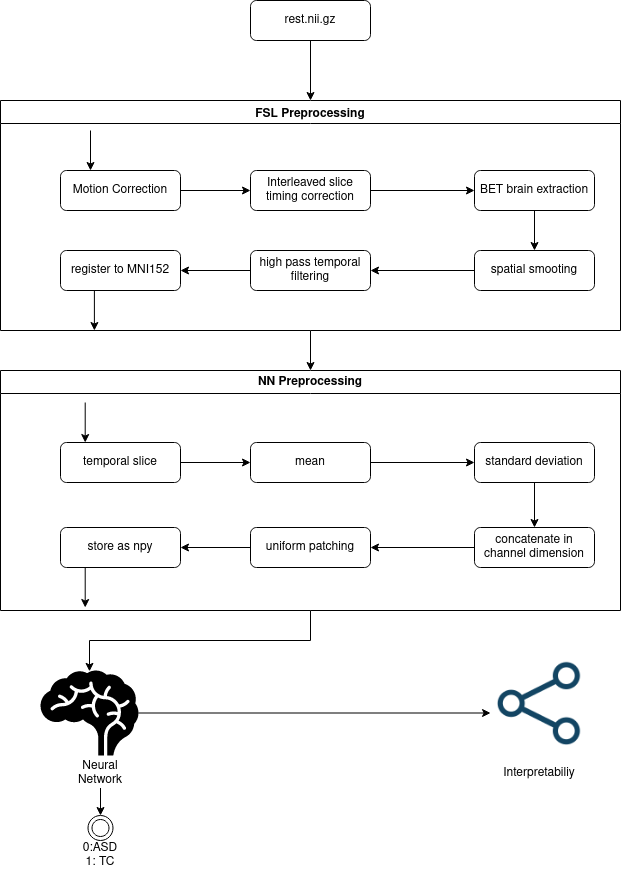

The diagram above was exported from draw.io. Its source (the exported page's mxGraphModel, read from the mxfile embedded in the PNG):
<mxGraphModel dx="2889" dy="1180" grid="1" gridSize="10" guides="1" tooltips="1" connect="1" arrows="1" fold="1" page="1" pageScale="1" pageWidth="827" pageHeight="1169" math="0" shadow="0">
  <root>
    <mxCell id="WIyWlLk6GJQsqaUBKTNV-0" />
    <mxCell id="WIyWlLk6GJQsqaUBKTNV-1" parent="WIyWlLk6GJQsqaUBKTNV-0" />
    <mxCell id="yMm96k-QMbINp1ipNt1s-29" style="edgeStyle=orthogonalEdgeStyle;rounded=0;orthogonalLoop=1;jettySize=auto;html=1;" edge="1" parent="WIyWlLk6GJQsqaUBKTNV-1" source="yMm96k-QMbINp1ipNt1s-0" target="yMm96k-QMbINp1ipNt1s-9">
      <mxGeometry relative="1" as="geometry" />
    </mxCell>
    <mxCell id="yMm96k-QMbINp1ipNt1s-0" value="&lt;div&gt;rest.nii.gz&lt;/div&gt;" style="rounded=1;whiteSpace=wrap;html=1;fontSize=12;glass=0;strokeWidth=1;shadow=0;" vertex="1" parent="WIyWlLk6GJQsqaUBKTNV-1">
      <mxGeometry x="70" y="80" width="120" height="40" as="geometry" />
    </mxCell>
    <mxCell id="yMm96k-QMbINp1ipNt1s-46" style="edgeStyle=orthogonalEdgeStyle;rounded=0;orthogonalLoop=1;jettySize=auto;html=1;" edge="1" parent="WIyWlLk6GJQsqaUBKTNV-1" source="yMm96k-QMbINp1ipNt1s-9" target="yMm96k-QMbINp1ipNt1s-39">
      <mxGeometry relative="1" as="geometry" />
    </mxCell>
    <mxCell id="yMm96k-QMbINp1ipNt1s-9" value="FSL Preprocessing" style="swimlane;" vertex="1" parent="WIyWlLk6GJQsqaUBKTNV-1">
      <mxGeometry x="-180" y="180" width="620" height="230" as="geometry" />
    </mxCell>
    <mxCell id="yMm96k-QMbINp1ipNt1s-17" value="&lt;div&gt;Motion Correction&lt;/div&gt;" style="rounded=1;whiteSpace=wrap;html=1;fontSize=12;glass=0;strokeWidth=1;shadow=0;" vertex="1" parent="yMm96k-QMbINp1ipNt1s-9">
      <mxGeometry x="60" y="70" width="120" height="40" as="geometry" />
    </mxCell>
    <mxCell id="yMm96k-QMbINp1ipNt1s-19" value="&lt;div&gt;Interleaved slice timing correction&lt;/div&gt;" style="rounded=1;whiteSpace=wrap;html=1;fontSize=12;glass=0;strokeWidth=1;shadow=0;" vertex="1" parent="yMm96k-QMbINp1ipNt1s-9">
      <mxGeometry x="250" y="70" width="120" height="40" as="geometry" />
    </mxCell>
    <mxCell id="yMm96k-QMbINp1ipNt1s-16" style="edgeStyle=orthogonalEdgeStyle;rounded=0;orthogonalLoop=1;jettySize=auto;html=1;" edge="1" parent="yMm96k-QMbINp1ipNt1s-9" source="yMm96k-QMbINp1ipNt1s-17" target="yMm96k-QMbINp1ipNt1s-19">
      <mxGeometry relative="1" as="geometry" />
    </mxCell>
    <mxCell id="yMm96k-QMbINp1ipNt1s-21" value="&lt;div&gt;BET brain extraction&lt;/div&gt;" style="rounded=1;whiteSpace=wrap;html=1;fontSize=12;glass=0;strokeWidth=1;shadow=0;" vertex="1" parent="yMm96k-QMbINp1ipNt1s-9">
      <mxGeometry x="474" y="70" width="120" height="40" as="geometry" />
    </mxCell>
    <mxCell id="yMm96k-QMbINp1ipNt1s-18" style="edgeStyle=orthogonalEdgeStyle;rounded=0;orthogonalLoop=1;jettySize=auto;html=1;entryX=0;entryY=0.5;entryDx=0;entryDy=0;" edge="1" parent="yMm96k-QMbINp1ipNt1s-9" source="yMm96k-QMbINp1ipNt1s-19" target="yMm96k-QMbINp1ipNt1s-21">
      <mxGeometry relative="1" as="geometry" />
    </mxCell>
    <mxCell id="yMm96k-QMbINp1ipNt1s-23" value="spatial smooting" style="rounded=1;whiteSpace=wrap;html=1;fontSize=12;glass=0;strokeWidth=1;shadow=0;" vertex="1" parent="yMm96k-QMbINp1ipNt1s-9">
      <mxGeometry x="474" y="150" width="120" height="40" as="geometry" />
    </mxCell>
    <mxCell id="yMm96k-QMbINp1ipNt1s-20" style="edgeStyle=orthogonalEdgeStyle;rounded=0;orthogonalLoop=1;jettySize=auto;html=1;" edge="1" parent="yMm96k-QMbINp1ipNt1s-9" source="yMm96k-QMbINp1ipNt1s-21" target="yMm96k-QMbINp1ipNt1s-23">
      <mxGeometry relative="1" as="geometry" />
    </mxCell>
    <mxCell id="yMm96k-QMbINp1ipNt1s-25" value="&lt;div&gt;high pass temporal filtering&lt;/div&gt;" style="rounded=1;whiteSpace=wrap;html=1;fontSize=12;glass=0;strokeWidth=1;shadow=0;" vertex="1" parent="yMm96k-QMbINp1ipNt1s-9">
      <mxGeometry x="250" y="150" width="120" height="40" as="geometry" />
    </mxCell>
    <mxCell id="yMm96k-QMbINp1ipNt1s-22" style="edgeStyle=orthogonalEdgeStyle;rounded=0;orthogonalLoop=1;jettySize=auto;html=1;" edge="1" parent="yMm96k-QMbINp1ipNt1s-9" source="yMm96k-QMbINp1ipNt1s-23" target="yMm96k-QMbINp1ipNt1s-25">
      <mxGeometry relative="1" as="geometry" />
    </mxCell>
    <mxCell id="yMm96k-QMbINp1ipNt1s-26" value="register to MNI152" style="rounded=1;whiteSpace=wrap;html=1;fontSize=12;glass=0;strokeWidth=1;shadow=0;" vertex="1" parent="yMm96k-QMbINp1ipNt1s-9">
      <mxGeometry x="60" y="150" width="120" height="40" as="geometry" />
    </mxCell>
    <mxCell id="yMm96k-QMbINp1ipNt1s-24" style="edgeStyle=orthogonalEdgeStyle;rounded=0;orthogonalLoop=1;jettySize=auto;html=1;" edge="1" parent="yMm96k-QMbINp1ipNt1s-9" source="yMm96k-QMbINp1ipNt1s-25" target="yMm96k-QMbINp1ipNt1s-26">
      <mxGeometry relative="1" as="geometry" />
    </mxCell>
    <mxCell id="yMm96k-QMbINp1ipNt1s-30" value="" style="endArrow=classic;html=1;rounded=0;entryX=0.25;entryY=0;entryDx=0;entryDy=0;" edge="1" parent="yMm96k-QMbINp1ipNt1s-9" target="yMm96k-QMbINp1ipNt1s-17">
      <mxGeometry width="50" height="50" relative="1" as="geometry">
        <mxPoint x="90" y="30" as="sourcePoint" />
        <mxPoint x="120" y="-20" as="targetPoint" />
      </mxGeometry>
    </mxCell>
    <mxCell id="yMm96k-QMbINp1ipNt1s-31" value="" style="endArrow=classic;html=1;rounded=0;entryX=0.5;entryY=0;entryDx=0;entryDy=0;" edge="1" parent="yMm96k-QMbINp1ipNt1s-9">
      <mxGeometry width="50" height="50" relative="1" as="geometry">
        <mxPoint x="93.9" y="190" as="sourcePoint" />
        <mxPoint x="93.9" y="230" as="targetPoint" />
      </mxGeometry>
    </mxCell>
    <mxCell id="yMm96k-QMbINp1ipNt1s-51" style="edgeStyle=orthogonalEdgeStyle;rounded=0;orthogonalLoop=1;jettySize=auto;html=1;entryX=0.5;entryY=0.01;entryDx=0;entryDy=0;entryPerimeter=0;" edge="1" parent="WIyWlLk6GJQsqaUBKTNV-1" source="yMm96k-QMbINp1ipNt1s-39" target="yMm96k-QMbINp1ipNt1s-49">
      <mxGeometry relative="1" as="geometry" />
    </mxCell>
    <mxCell id="yMm96k-QMbINp1ipNt1s-39" value="&lt;div&gt;NN Preprocessing&lt;/div&gt;" style="swimlane;whiteSpace=wrap;html=1;" vertex="1" parent="WIyWlLk6GJQsqaUBKTNV-1">
      <mxGeometry x="-180" y="450" width="620" height="240" as="geometry" />
    </mxCell>
    <mxCell id="yMm96k-QMbINp1ipNt1s-32" value="temporal slice" style="rounded=1;whiteSpace=wrap;html=1;fontSize=12;glass=0;strokeWidth=1;shadow=0;" vertex="1" parent="yMm96k-QMbINp1ipNt1s-39">
      <mxGeometry x="60" y="72" width="120" height="40" as="geometry" />
    </mxCell>
    <mxCell id="yMm96k-QMbINp1ipNt1s-33" value="&lt;div&gt;mean&lt;/div&gt;" style="rounded=1;whiteSpace=wrap;html=1;fontSize=12;glass=0;strokeWidth=1;shadow=0;" vertex="1" parent="yMm96k-QMbINp1ipNt1s-39">
      <mxGeometry x="250" y="72" width="120" height="40" as="geometry" />
    </mxCell>
    <mxCell id="yMm96k-QMbINp1ipNt1s-36" style="edgeStyle=orthogonalEdgeStyle;rounded=0;orthogonalLoop=1;jettySize=auto;html=1;entryX=0;entryY=0.5;entryDx=0;entryDy=0;" edge="1" parent="yMm96k-QMbINp1ipNt1s-39" source="yMm96k-QMbINp1ipNt1s-32" target="yMm96k-QMbINp1ipNt1s-33">
      <mxGeometry relative="1" as="geometry" />
    </mxCell>
    <mxCell id="yMm96k-QMbINp1ipNt1s-34" value="standard deviation" style="rounded=1;whiteSpace=wrap;html=1;fontSize=12;glass=0;strokeWidth=1;shadow=0;" vertex="1" parent="yMm96k-QMbINp1ipNt1s-39">
      <mxGeometry x="474" y="72" width="120" height="40" as="geometry" />
    </mxCell>
    <mxCell id="yMm96k-QMbINp1ipNt1s-42" style="edgeStyle=orthogonalEdgeStyle;rounded=0;orthogonalLoop=1;jettySize=auto;html=1;entryX=0;entryY=0.5;entryDx=0;entryDy=0;" edge="1" parent="yMm96k-QMbINp1ipNt1s-39" source="yMm96k-QMbINp1ipNt1s-33" target="yMm96k-QMbINp1ipNt1s-34">
      <mxGeometry relative="1" as="geometry" />
    </mxCell>
    <mxCell id="yMm96k-QMbINp1ipNt1s-35" value="concatenate in channel dimension" style="rounded=1;whiteSpace=wrap;html=1;fontSize=12;glass=0;strokeWidth=1;shadow=0;" vertex="1" parent="yMm96k-QMbINp1ipNt1s-39">
      <mxGeometry x="474" y="157" width="120" height="40" as="geometry" />
    </mxCell>
    <mxCell id="yMm96k-QMbINp1ipNt1s-43" style="edgeStyle=orthogonalEdgeStyle;rounded=0;orthogonalLoop=1;jettySize=auto;html=1;exitX=0.5;exitY=1;exitDx=0;exitDy=0;" edge="1" parent="yMm96k-QMbINp1ipNt1s-39" source="yMm96k-QMbINp1ipNt1s-34" target="yMm96k-QMbINp1ipNt1s-35">
      <mxGeometry relative="1" as="geometry" />
    </mxCell>
    <mxCell id="yMm96k-QMbINp1ipNt1s-40" value="uniform patching" style="rounded=1;whiteSpace=wrap;html=1;fontSize=12;glass=0;strokeWidth=1;shadow=0;" vertex="1" parent="yMm96k-QMbINp1ipNt1s-39">
      <mxGeometry x="250" y="157" width="120" height="40" as="geometry" />
    </mxCell>
    <mxCell id="yMm96k-QMbINp1ipNt1s-44" style="edgeStyle=orthogonalEdgeStyle;rounded=0;orthogonalLoop=1;jettySize=auto;html=1;" edge="1" parent="yMm96k-QMbINp1ipNt1s-39" source="yMm96k-QMbINp1ipNt1s-35" target="yMm96k-QMbINp1ipNt1s-40">
      <mxGeometry relative="1" as="geometry" />
    </mxCell>
    <mxCell id="yMm96k-QMbINp1ipNt1s-41" value="&lt;div&gt;store as npy&lt;/div&gt;" style="rounded=1;whiteSpace=wrap;html=1;fontSize=12;glass=0;strokeWidth=1;shadow=0;" vertex="1" parent="yMm96k-QMbINp1ipNt1s-39">
      <mxGeometry x="60" y="157" width="120" height="40" as="geometry" />
    </mxCell>
    <mxCell id="yMm96k-QMbINp1ipNt1s-45" style="edgeStyle=orthogonalEdgeStyle;rounded=0;orthogonalLoop=1;jettySize=auto;html=1;entryX=1;entryY=0.5;entryDx=0;entryDy=0;" edge="1" parent="yMm96k-QMbINp1ipNt1s-39" source="yMm96k-QMbINp1ipNt1s-40" target="yMm96k-QMbINp1ipNt1s-41">
      <mxGeometry relative="1" as="geometry" />
    </mxCell>
    <mxCell id="yMm96k-QMbINp1ipNt1s-47" value="" style="endArrow=classic;html=1;rounded=0;entryX=0.5;entryY=0;entryDx=0;entryDy=0;" edge="1" parent="yMm96k-QMbINp1ipNt1s-39">
      <mxGeometry width="50" height="50" relative="1" as="geometry">
        <mxPoint x="84.71000000000001" y="32" as="sourcePoint" />
        <mxPoint x="84.71000000000001" y="72" as="targetPoint" />
      </mxGeometry>
    </mxCell>
    <mxCell id="yMm96k-QMbINp1ipNt1s-48" value="" style="endArrow=classic;html=1;rounded=0;entryX=0.5;entryY=0;entryDx=0;entryDy=0;" edge="1" parent="yMm96k-QMbINp1ipNt1s-39">
      <mxGeometry width="50" height="50" relative="1" as="geometry">
        <mxPoint x="84.71000000000026" y="197" as="sourcePoint" />
        <mxPoint x="84.71000000000026" y="237" as="targetPoint" />
      </mxGeometry>
    </mxCell>
    <mxCell id="yMm96k-QMbINp1ipNt1s-62" style="edgeStyle=orthogonalEdgeStyle;rounded=0;orthogonalLoop=1;jettySize=auto;html=1;entryX=0.055;entryY=0.591;entryDx=0;entryDy=0;entryPerimeter=0;" edge="1" parent="WIyWlLk6GJQsqaUBKTNV-1" source="yMm96k-QMbINp1ipNt1s-49" target="yMm96k-QMbINp1ipNt1s-55">
      <mxGeometry relative="1" as="geometry" />
    </mxCell>
    <mxCell id="yMm96k-QMbINp1ipNt1s-49" value="" style="shape=mxgraph.signs.healthcare.brain;html=1;pointerEvents=1;fillColor=#000000;strokeColor=none;verticalLabelPosition=bottom;verticalAlign=top;align=center;" vertex="1" parent="WIyWlLk6GJQsqaUBKTNV-1">
      <mxGeometry x="-140" y="750" width="98" height="85" as="geometry" />
    </mxCell>
    <mxCell id="yMm96k-QMbINp1ipNt1s-54" style="edgeStyle=orthogonalEdgeStyle;rounded=0;orthogonalLoop=1;jettySize=auto;html=1;" edge="1" parent="WIyWlLk6GJQsqaUBKTNV-1" source="yMm96k-QMbINp1ipNt1s-50" target="yMm96k-QMbINp1ipNt1s-53">
      <mxGeometry relative="1" as="geometry" />
    </mxCell>
    <mxCell id="yMm96k-QMbINp1ipNt1s-50" value="Neural Network" style="text;html=1;strokeColor=none;fillColor=none;align=center;verticalAlign=middle;whiteSpace=wrap;rounded=0;" vertex="1" parent="WIyWlLk6GJQsqaUBKTNV-1">
      <mxGeometry x="-110" y="837.5" width="60" height="30" as="geometry" />
    </mxCell>
    <mxCell id="yMm96k-QMbINp1ipNt1s-52" value="0:ASD&lt;br&gt;1: TC" style="text;html=1;strokeColor=none;fillColor=none;align=center;verticalAlign=middle;whiteSpace=wrap;rounded=0;" vertex="1" parent="WIyWlLk6GJQsqaUBKTNV-1">
      <mxGeometry x="-110" y="920" width="60" height="30" as="geometry" />
    </mxCell>
    <mxCell id="yMm96k-QMbINp1ipNt1s-53" value="" style="ellipse;shape=doubleEllipse;whiteSpace=wrap;html=1;aspect=fixed;" vertex="1" parent="WIyWlLk6GJQsqaUBKTNV-1">
      <mxGeometry x="-92.5" y="895" width="25" height="25" as="geometry" />
    </mxCell>
    <mxCell id="yMm96k-QMbINp1ipNt1s-55" value="" style="shape=image;html=1;verticalAlign=top;verticalLabelPosition=bottom;labelBackgroundColor=#ffffff;imageAspect=0;aspect=fixed;image=https://cdn4.iconfinder.com/data/icons/evil-icons-user-interface/64/share-128.png" vertex="1" parent="WIyWlLk6GJQsqaUBKTNV-1">
      <mxGeometry x="304" y="727.5" width="110" height="110" as="geometry" />
    </mxCell>
    <mxCell id="yMm96k-QMbINp1ipNt1s-63" value="Interpretabiliy" style="text;html=1;strokeColor=none;fillColor=none;align=center;verticalAlign=middle;whiteSpace=wrap;rounded=0;" vertex="1" parent="WIyWlLk6GJQsqaUBKTNV-1">
      <mxGeometry x="329" y="837.5" width="60" height="30" as="geometry" />
    </mxCell>
  </root>
</mxGraphModel>